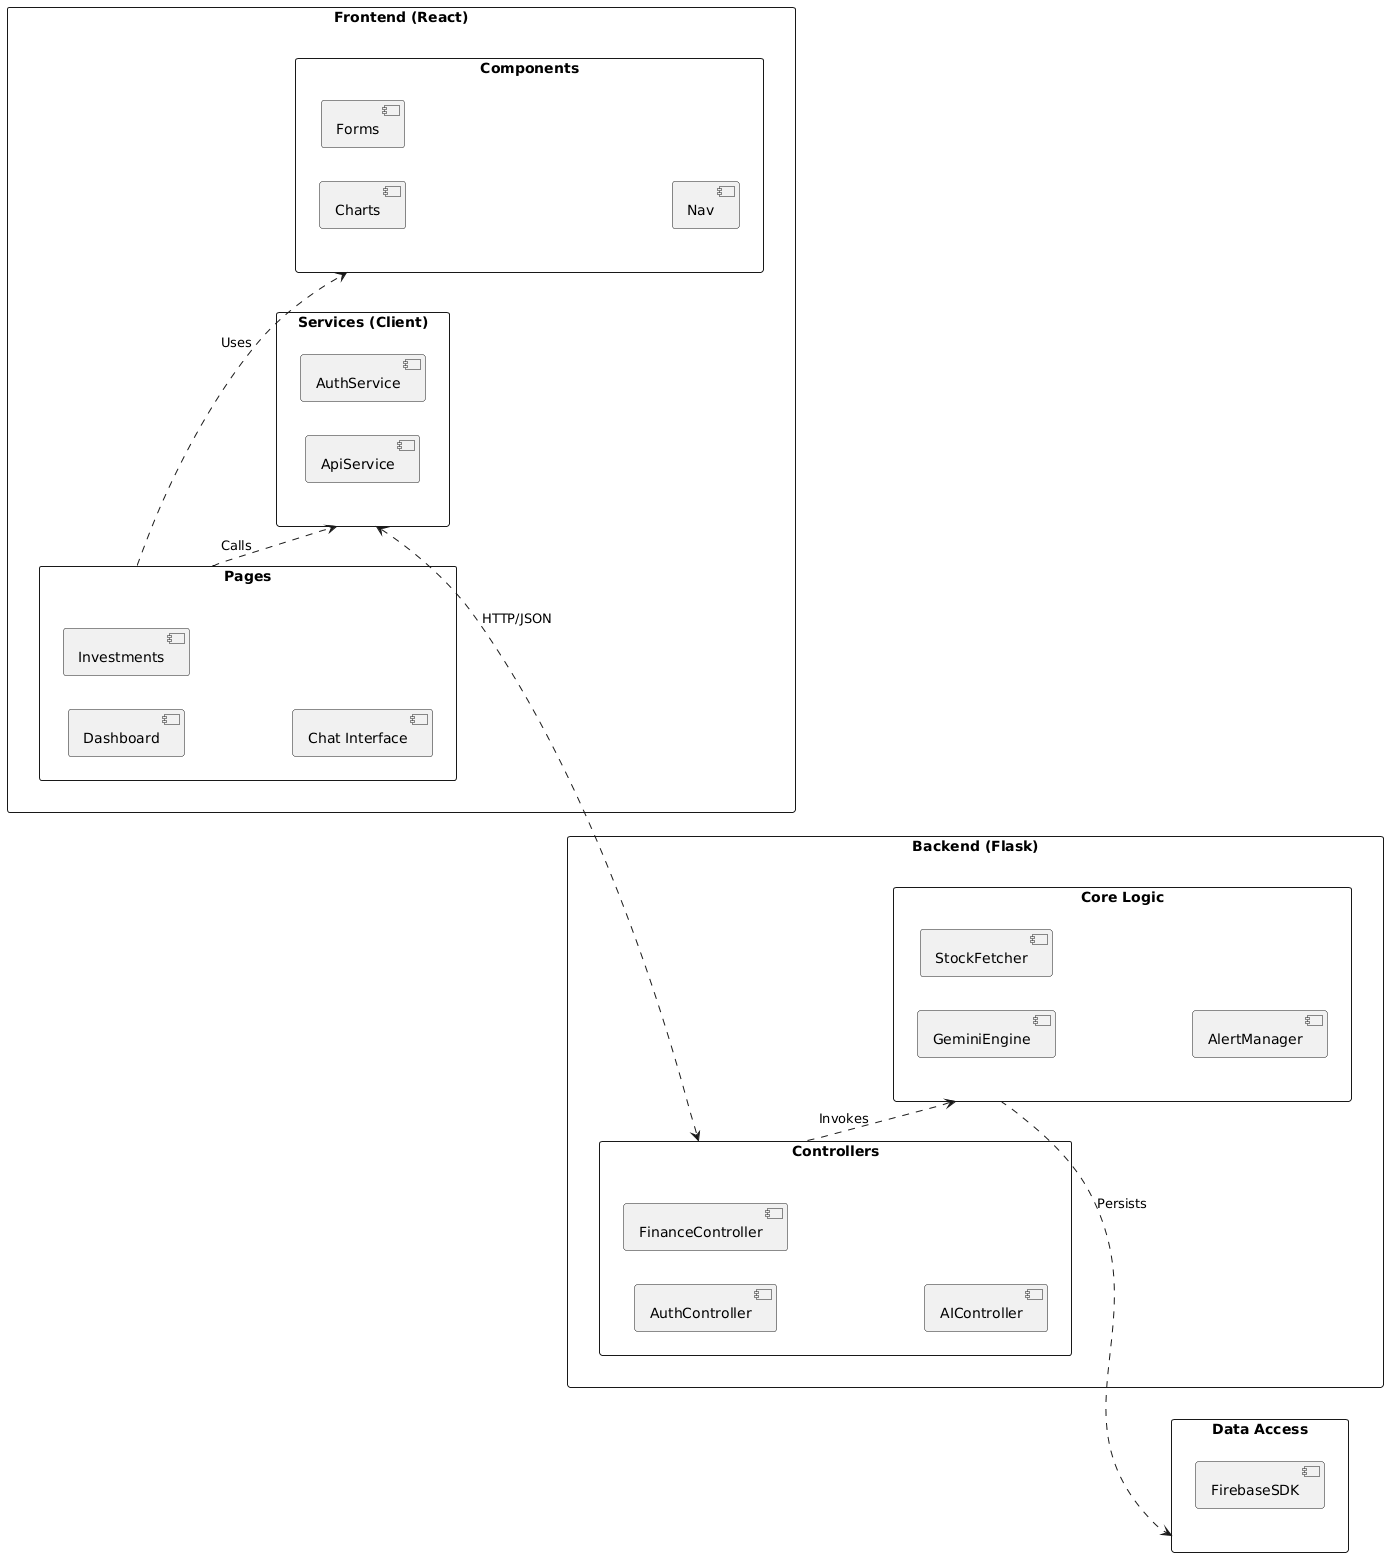

The diagram above was rendered by PlantUML. Its source (embedded in the PNG):
@startuml
skinparam packageStyle rectangle
left to right direction

package "Frontend (React)" {
    package "Components" {
        [Charts]
        [Forms]
        [Nav]
    }
    package "Pages" {
        [Dashboard]
        [Investments]
        [Chat Interface]
    }
    package "Services (Client)" {
        [AuthService]
        [ApiService]
    }
}

package "Backend (Flask)" {
    package "Controllers" {
        [AuthController]
        [FinanceController]
        [AIController]
    }
    package "Core Logic" {
        [GeminiEngine]
        [StockFetcher]
        [AlertManager]
    }
}

package "Data Access" {
    [FirebaseSDK]
}

[Pages] ..> [Components] : Uses
[Pages] ..> [Services (Client)] : Calls
[Services (Client)] <..> [Controllers] : HTTP/JSON
[Controllers] ..> [Core Logic] : Invokes
[Core Logic] ..> [Data Access] : Persists
@enduml